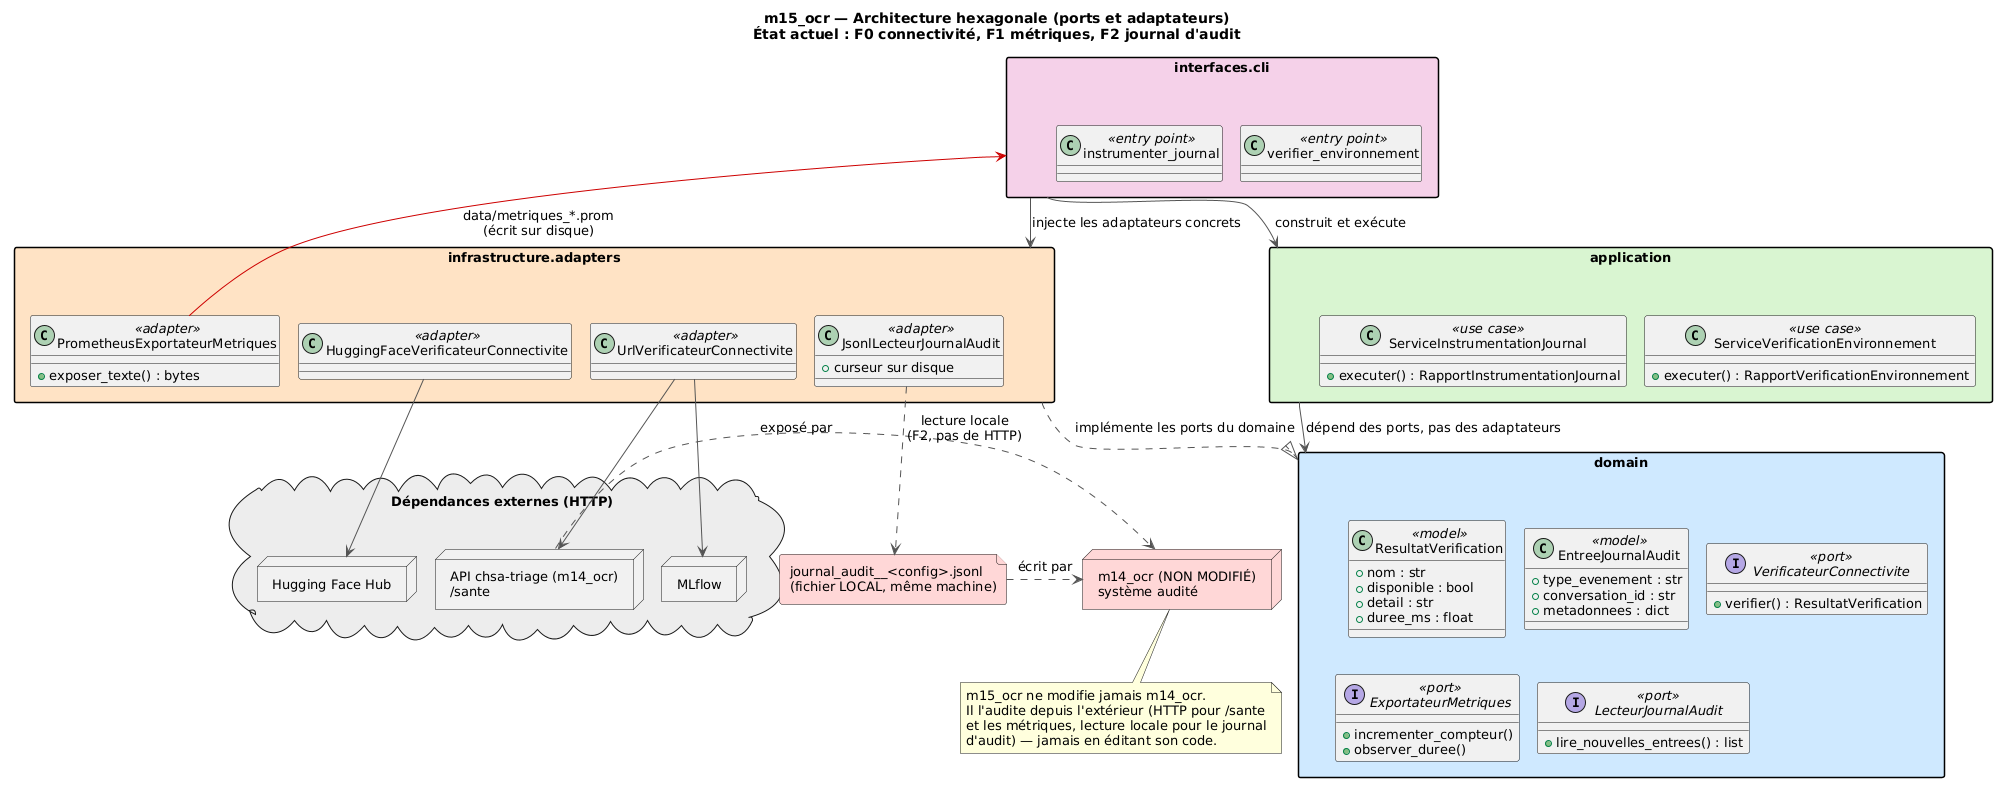

The diagram above was rendered by PlantUML. Its source (embedded in the PNG):
@startuml architecture_hexagonale
allowmixing
skinparam backgroundColor white
skinparam defaultFontName Helvetica
skinparam defaultFontSize 13
skinparam shadowing false
skinparam packageStyle rectangle
skinparam ArrowColor #555555

title m15_ocr — Architecture hexagonale (ports et adaptateurs)\nÉtat actuel : F0 connectivité, F1 métriques, F2 journal d'audit

package "domain" as DOMAIN #CFE8FF {
  class ResultatVerification <<model>> {
    + nom : str
    + disponible : bool
    + detail : str
    + duree_ms : float
  }
  class EntreeJournalAudit <<model>> {
    + type_evenement : str
    + conversation_id : str
    + metadonnees : dict
  }
  interface VerificateurConnectivite <<port>> {
    + verifier() : ResultatVerification
  }
  interface ExportateurMetriques <<port>> {
    + incrementer_compteur()
    + observer_duree()
  }
  interface LecteurJournalAudit <<port>> {
    + lire_nouvelles_entrees() : list
  }
}

package "application" as APPLICATION #D8F5D0 {
  class ServiceVerificationEnvironnement <<use case>> {
    + executer() : RapportVerificationEnvironnement
  }
  class ServiceInstrumentationJournal <<use case>> {
    + executer() : RapportInstrumentationJournal
  }
}

package "infrastructure.adapters" as INFRA #FFE3C4 {
  class HuggingFaceVerificateurConnectivite <<adapter>>
  class UrlVerificateurConnectivite <<adapter>>
  class PrometheusExportateurMetriques <<adapter>> {
    + exposer_texte() : bytes
  }
  class JsonlLecteurJournalAudit <<adapter>> {
    + curseur sur disque
  }
}

package "interfaces.cli" as CLI #F5D0E8 {
  class verifier_environnement <<entry point>>
  class instrumenter_journal <<entry point>>
}

cloud "Dépendances externes (HTTP)" as EXT #EDEDED {
  node "Hugging Face Hub" as HF
  node "API chsa-triage (m14_ocr)\n/sante" as CHSA
  node "MLflow" as MLFLOW
}

node "m14_ocr (NON MODIFIÉ)\nsystème audité" as M14 #FFD6D6
file "journal_audit__<config>.jsonl\n(fichier LOCAL, même machine)" as JOURNAL #FFD6D6

CLI --> APPLICATION : construit et exécute
APPLICATION --> DOMAIN : dépend des ports, pas des adaptateurs
INFRA ..|> DOMAIN : implémente les ports du domaine
CLI --> INFRA : injecte les adaptateurs concrets

HuggingFaceVerificateurConnectivite --> HF
UrlVerificateurConnectivite --> CHSA
UrlVerificateurConnectivite --> MLFLOW
CHSA .right.> M14 : exposé par

PrometheusExportateurMetriques -[#CC0000]-> CLI : data/metriques_*.prom\n(écrit sur disque)

JsonlLecteurJournalAudit .down.> JOURNAL : lecture locale\n(F2, pas de HTTP)
JOURNAL .right.> M14 : écrit par

note bottom of M14
  m15_ocr ne modifie jamais m14_ocr.
  Il l'audite depuis l'extérieur (HTTP pour /sante
  et les métriques, lecture locale pour le journal
  d'audit) — jamais en éditant son code.
end note

@enduml